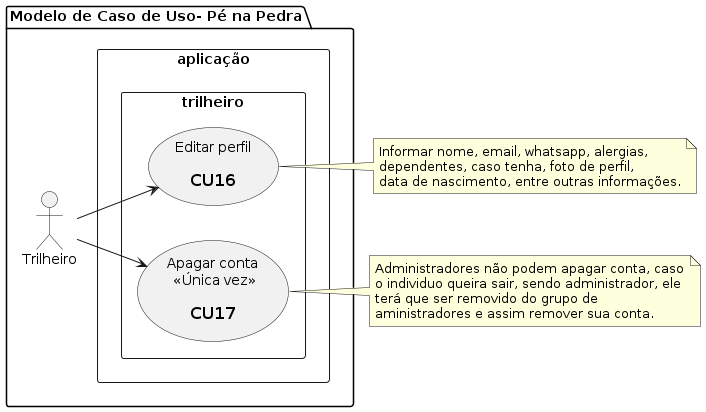

The diagram above was rendered by PlantUML. Its source (embedded in the PNG):
@startuml pe_na_pedra_usecase_8
  left to right direction
  
  package "Modelo de Caso de Uso- Pé na Pedra" {
    :Trilheiro: as tr

    rectangle aplicação {
      rectangle trilheiro {
        usecase uc16 as "Editar perfil\n 
          == CU16"
        usecase uc17 as "Apagar conta\n <<Única vez>>\n 
          == CU17"
      }
    }
  }

  note right of uc16
    Informar nome, email, whatsapp, alergias,
    dependentes, caso tenha, foto de perfil,
    data de nascimento, entre outras informações.
  end note

  note right of uc17
    Administradores não podem apagar conta, caso
    o individuo queira sair, sendo administrador, ele 
    terá que ser removido do grupo de 
    aministradores e assim remover sua conta.
  end note

  tr --> uc16
  tr --> uc17
@enduml